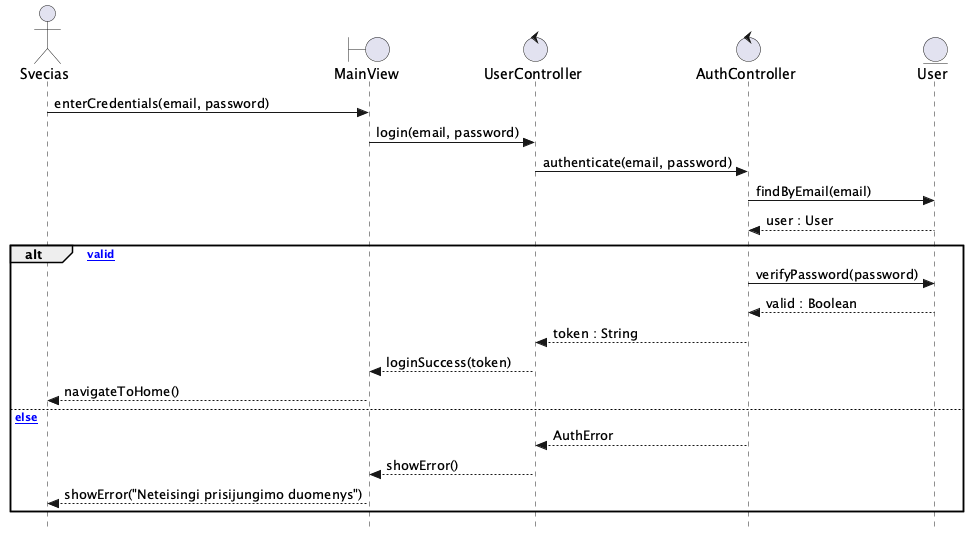

The diagram above was rendered by PlantUML. Its source (embedded in the PNG):
@startuml Prisijungti
skinparam style strictuml

actor Svecias as A
boundary MainView as V
control UserController as FEC
control AuthController as BEC
entity User as E

A -> V : enterCredentials(email, password)
V -> FEC : login(email, password)
FEC -> BEC : authenticate(email, password)
BEC -> E : findByEmail(email)
E --> BEC : user : User

alt [credentials valid]
  BEC -> E : verifyPassword(password)
  E --> BEC : valid : Boolean
  BEC --> FEC : token : String
  FEC --> V : loginSuccess(token)
  V --> A : navigateToHome()
else [else]
  BEC --> FEC : AuthError
  FEC --> V : showError()
  V --> A : showError("Neteisingi prisijungimo duomenys")
end
@enduml